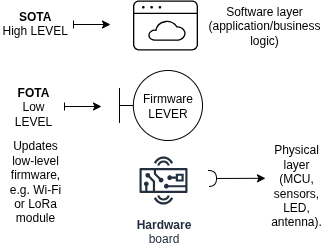

The diagram above was exported from draw.io. Its source (the exported page's mxGraphModel, read from the mxfile embedded in the PNG):
<mxGraphModel dx="527" dy="401" grid="1" gridSize="10" guides="1" tooltips="1" connect="1" arrows="1" fold="1" page="1" pageScale="1" pageWidth="850" pageHeight="1100" math="0" shadow="0">
  <root>
    <mxCell id="0" />
    <mxCell id="1" parent="0" />
    <mxCell id="Fh2gzGj2eY6tizfcxcv_-1" value="&lt;b&gt;Hardware&lt;br&gt;&lt;/b&gt;board" style="sketch=0;outlineConnect=0;fontColor=#232F3E;gradientColor=none;strokeColor=#232F3E;fillColor=#ffffff;dashed=0;verticalLabelPosition=bottom;verticalAlign=top;align=center;html=1;fontSize=12;fontStyle=0;aspect=fixed;shape=mxgraph.aws4.resourceIcon;resIcon=mxgraph.aws4.hardware_board;" vertex="1" parent="1">
      <mxGeometry x="383" y="276" width="60" height="60" as="geometry" />
    </mxCell>
    <mxCell id="Fh2gzGj2eY6tizfcxcv_-2" value="&lt;b&gt;FOTA&lt;/b&gt;&lt;div&gt;Low LEVEL&lt;br&gt;&lt;/div&gt;" style="text;html=1;align=center;verticalAlign=middle;whiteSpace=wrap;rounded=0;" vertex="1" parent="1">
      <mxGeometry x="253" y="217" width="60" height="30" as="geometry" />
    </mxCell>
    <mxCell id="Fh2gzGj2eY6tizfcxcv_-3" value="Firmware&lt;br&gt;LEVER" style="shape=umlBoundary;whiteSpace=wrap;html=1;" vertex="1" parent="1">
      <mxGeometry x="369" y="196" width="83" height="70" as="geometry" />
    </mxCell>
    <mxCell id="Fh2gzGj2eY6tizfcxcv_-4" value="" style="sketch=0;verticalLabelPosition=bottom;sketch=0;aspect=fixed;html=1;verticalAlign=top;strokeColor=none;fillColor=#000000;align=center;outlineConnect=0;pointerEvents=1;shape=mxgraph.citrix2.web_saas_apps;" vertex="1" parent="1">
      <mxGeometry x="382.5" y="126" width="65" height="49.99" as="geometry" />
    </mxCell>
    <mxCell id="Fh2gzGj2eY6tizfcxcv_-5" value="&lt;div style=&quot;text-align: center;&quot;&gt;&lt;b style=&quot;background-color: transparent; color: light-dark(rgb(0, 0, 0), rgb(255, 255, 255));&quot;&gt;SOTA&lt;/b&gt;&lt;/div&gt;&lt;div style=&quot;text-align: center;&quot;&gt;High LEVEL&lt;span style=&quot;background-color: transparent; color: light-dark(rgb(0, 0, 0), rgb(255, 255, 255));&quot;&gt;&lt;/span&gt;&lt;/div&gt;" style="text;whiteSpace=wrap;html=1;" vertex="1" parent="1">
      <mxGeometry x="250" y="128" width="90" height="40" as="geometry" />
    </mxCell>
    <mxCell id="Fh2gzGj2eY6tizfcxcv_-6" value="P&lt;span style=&quot;background-color: transparent; color: light-dark(rgb(0, 0, 0), rgb(255, 255, 255));&quot;&gt;hysical layer (MCU, sensors, LED, antenna).&lt;/span&gt;" style="text;html=1;align=center;verticalAlign=middle;whiteSpace=wrap;rounded=0;" vertex="1" parent="1">
      <mxGeometry x="516" y="296" width="60" height="30" as="geometry" />
    </mxCell>
    <mxCell id="Fh2gzGj2eY6tizfcxcv_-7" value="" style="endArrow=classic;startArrow=halfCircle;html=1;rounded=0;startFill=0;" edge="1" parent="1">
      <mxGeometry width="50" height="50" relative="1" as="geometry">
        <mxPoint x="458" y="304" as="sourcePoint" />
        <mxPoint x="515" y="303.79999999999995" as="targetPoint" />
      </mxGeometry>
    </mxCell>
    <mxCell id="Fh2gzGj2eY6tizfcxcv_-8" value="" style="endArrow=classic;startArrow=baseDash;html=1;rounded=0;startFill=0;" edge="1" parent="1">
      <mxGeometry width="50" height="50" relative="1" as="geometry">
        <mxPoint x="314" y="232" as="sourcePoint" />
        <mxPoint x="351" y="232" as="targetPoint" />
      </mxGeometry>
    </mxCell>
    <mxCell id="Fh2gzGj2eY6tizfcxcv_-9" value="Updates low-level firmware, e.g. Wi-Fi or LoRa module" style="text;html=1;align=center;verticalAlign=middle;whiteSpace=wrap;rounded=0;" vertex="1" parent="1">
      <mxGeometry x="255" y="292" width="60" height="30" as="geometry" />
    </mxCell>
    <mxCell id="Fh2gzGj2eY6tizfcxcv_-10" value="Software layer (application/business logic)" style="text;html=1;align=center;verticalAlign=middle;whiteSpace=wrap;rounded=0;" vertex="1" parent="1">
      <mxGeometry x="484" y="136" width="60" height="30" as="geometry" />
    </mxCell>
    <mxCell id="Fh2gzGj2eY6tizfcxcv_-11" value="" style="endArrow=classic;startArrow=baseDash;html=1;rounded=0;startFill=0;" edge="1" parent="1">
      <mxGeometry width="50" height="50" relative="1" as="geometry">
        <mxPoint x="323" y="150" as="sourcePoint" />
        <mxPoint x="360" y="150" as="targetPoint" />
      </mxGeometry>
    </mxCell>
  </root>
</mxGraphModel>